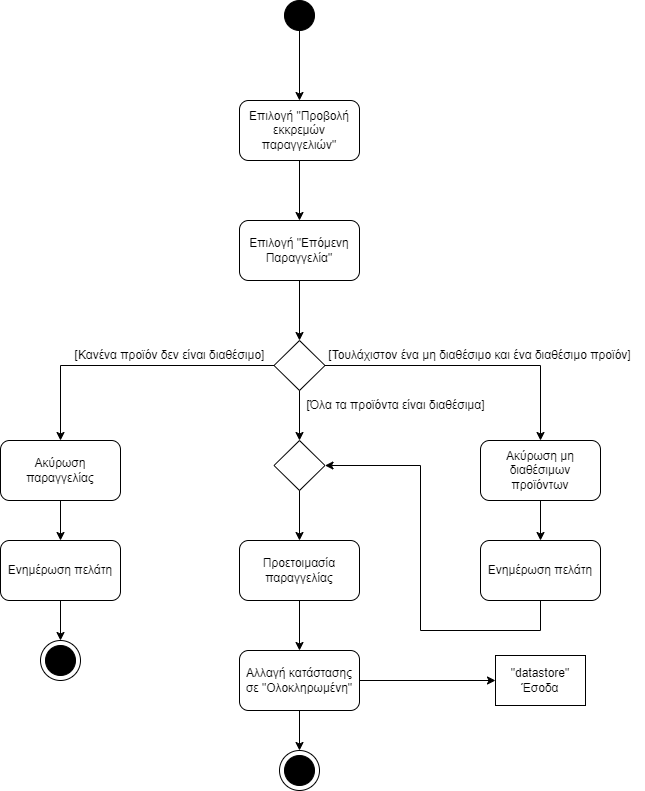

The diagram above was exported from draw.io. Its source (the exported page's mxGraphModel, read from the mxfile embedded in the PNG):
<mxGraphModel dx="1434" dy="758" grid="1" gridSize="10" guides="1" tooltips="1" connect="1" arrows="1" fold="1" page="1" pageScale="1" pageWidth="827" pageHeight="1169" background="#ffffff" math="0" shadow="0">
  <root>
    <mxCell id="0" />
    <mxCell id="1" parent="0" />
    <mxCell id="iFgozE0SnoxRLyRGzWSb-1" value="" style="ellipse;whiteSpace=wrap;html=1;aspect=fixed;fillColor=#000000;" parent="1" vertex="1">
      <mxGeometry x="384" y="250" width="30" height="30" as="geometry" />
    </mxCell>
    <mxCell id="iFgozE0SnoxRLyRGzWSb-2" value="" style="endArrow=classic;html=1;rounded=0;exitX=0.5;exitY=1;exitDx=0;exitDy=0;" parent="1" source="iFgozE0SnoxRLyRGzWSb-1" target="iFgozE0SnoxRLyRGzWSb-3" edge="1">
      <mxGeometry width="50" height="50" relative="1" as="geometry">
        <mxPoint x="390" y="180" as="sourcePoint" />
        <mxPoint x="399" y="110" as="targetPoint" />
      </mxGeometry>
    </mxCell>
    <mxCell id="iFgozE0SnoxRLyRGzWSb-3" value="Επιλογή &quot;Προβολή εκκρεμών παραγγελιών&quot;" style="rounded=1;whiteSpace=wrap;html=1;" parent="1" vertex="1">
      <mxGeometry x="339" y="350" width="120" height="60" as="geometry" />
    </mxCell>
    <mxCell id="iFgozE0SnoxRLyRGzWSb-4" value="" style="endArrow=classic;html=1;rounded=0;exitX=0.5;exitY=1;exitDx=0;exitDy=0;" parent="1" source="iFgozE0SnoxRLyRGzWSb-3" target="iFgozE0SnoxRLyRGzWSb-7" edge="1">
      <mxGeometry width="50" height="50" relative="1" as="geometry">
        <mxPoint x="399" y="240" as="sourcePoint" />
        <mxPoint x="390" y="340" as="targetPoint" />
      </mxGeometry>
    </mxCell>
    <mxCell id="iFgozE0SnoxRLyRGzWSb-7" value="Επιλογή &quot;Επόμενη Παραγγελία&quot;" style="rounded=1;whiteSpace=wrap;html=1;" parent="1" vertex="1">
      <mxGeometry x="339" y="470" width="120" height="60" as="geometry" />
    </mxCell>
    <mxCell id="iFgozE0SnoxRLyRGzWSb-8" value="" style="endArrow=classic;html=1;rounded=0;exitX=0.5;exitY=1;exitDx=0;exitDy=0;entryX=0.5;entryY=0;entryDx=0;entryDy=0;" parent="1" source="iFgozE0SnoxRLyRGzWSb-7" target="iFgozE0SnoxRLyRGzWSb-12" edge="1">
      <mxGeometry width="50" height="50" relative="1" as="geometry">
        <mxPoint x="390" y="490" as="sourcePoint" />
        <mxPoint x="399" y="470" as="targetPoint" />
      </mxGeometry>
    </mxCell>
    <mxCell id="iFgozE0SnoxRLyRGzWSb-12" value="" style="rhombus;whiteSpace=wrap;html=1;" parent="1" vertex="1">
      <mxGeometry x="373.5" y="590" width="51" height="50" as="geometry" />
    </mxCell>
    <mxCell id="iFgozE0SnoxRLyRGzWSb-17" value="[Κανένα προϊόν δεν είναι διαθέσιμο]" style="text;html=1;align=center;verticalAlign=middle;resizable=0;points=[];autosize=1;strokeColor=none;fillColor=none;" parent="1" vertex="1">
      <mxGeometry x="163.5" y="590" width="210" height="30" as="geometry" />
    </mxCell>
    <mxCell id="iFgozE0SnoxRLyRGzWSb-19" value="" style="endArrow=classic;html=1;rounded=0;exitX=0;exitY=0.5;exitDx=0;exitDy=0;entryX=0.5;entryY=0;entryDx=0;entryDy=0;" parent="1" source="iFgozE0SnoxRLyRGzWSb-12" target="iFgozE0SnoxRLyRGzWSb-20" edge="1">
      <mxGeometry width="50" height="50" relative="1" as="geometry">
        <mxPoint x="390" y="590" as="sourcePoint" />
        <mxPoint x="160" y="760" as="targetPoint" />
        <Array as="points">
          <mxPoint x="160" y="615" />
        </Array>
      </mxGeometry>
    </mxCell>
    <mxCell id="iFgozE0SnoxRLyRGzWSb-20" value="Ακύρωση παραγγελίας" style="rounded=1;whiteSpace=wrap;html=1;" parent="1" vertex="1">
      <mxGeometry x="100" y="690" width="120" height="60" as="geometry" />
    </mxCell>
    <mxCell id="iFgozE0SnoxRLyRGzWSb-21" value="" style="endArrow=classic;html=1;rounded=0;exitX=0.5;exitY=1;exitDx=0;exitDy=0;" parent="1" source="iFgozE0SnoxRLyRGzWSb-22" edge="1">
      <mxGeometry width="50" height="50" relative="1" as="geometry">
        <mxPoint x="390" y="730" as="sourcePoint" />
        <mxPoint x="160" y="830" as="targetPoint" />
      </mxGeometry>
    </mxCell>
    <mxCell id="iFgozE0SnoxRLyRGzWSb-26" value="" style="ellipse;whiteSpace=wrap;html=1;aspect=fixed;fillColor=#000000;" parent="1" vertex="1">
      <mxGeometry x="145" y="895" width="30" height="30" as="geometry" />
    </mxCell>
    <mxCell id="iFgozE0SnoxRLyRGzWSb-29" value="" style="endArrow=classic;html=1;rounded=0;exitX=1;exitY=0.5;exitDx=0;exitDy=0;entryX=0.5;entryY=0;entryDx=0;entryDy=0;" parent="1" source="iFgozE0SnoxRLyRGzWSb-12" target="iFgozE0SnoxRLyRGzWSb-30" edge="1">
      <mxGeometry width="50" height="50" relative="1" as="geometry">
        <mxPoint x="390" y="730" as="sourcePoint" />
        <mxPoint x="640" y="710" as="targetPoint" />
        <Array as="points">
          <mxPoint x="640" y="615" />
        </Array>
      </mxGeometry>
    </mxCell>
    <mxCell id="iFgozE0SnoxRLyRGzWSb-30" value="Ακύρωση μη διαθέσιμων προϊόντων" style="rounded=1;whiteSpace=wrap;html=1;" parent="1" vertex="1">
      <mxGeometry x="580" y="690" width="120" height="60" as="geometry" />
    </mxCell>
    <mxCell id="iFgozE0SnoxRLyRGzWSb-31" value="[Τουλάχιστον ένα μη διαθέσιμο και ένα διαθέσιμο προϊόν]" style="text;html=1;align=center;verticalAlign=middle;resizable=0;points=[];autosize=1;strokeColor=none;fillColor=none;" parent="1" vertex="1">
      <mxGeometry x="414" y="590" width="330" height="30" as="geometry" />
    </mxCell>
    <mxCell id="iFgozE0SnoxRLyRGzWSb-33" value="" style="endArrow=classic;html=1;rounded=0;exitX=0.5;exitY=1;exitDx=0;exitDy=0;" parent="1" source="iFgozE0SnoxRLyRGzWSb-34" edge="1">
      <mxGeometry width="50" height="50" relative="1" as="geometry">
        <mxPoint x="390" y="730" as="sourcePoint" />
        <mxPoint x="640" y="830" as="targetPoint" />
      </mxGeometry>
    </mxCell>
    <mxCell id="iFgozE0SnoxRLyRGzWSb-35" value="" style="endArrow=classic;html=1;rounded=0;exitX=0.5;exitY=1;exitDx=0;exitDy=0;entryX=0.5;entryY=0;entryDx=0;entryDy=0;" parent="1" source="iFgozE0SnoxRLyRGzWSb-12" target="iFgozE0SnoxRLyRGzWSb-38" edge="1">
      <mxGeometry width="50" height="50" relative="1" as="geometry">
        <mxPoint x="390" y="730" as="sourcePoint" />
        <mxPoint x="400" y="690" as="targetPoint" />
        <Array as="points" />
      </mxGeometry>
    </mxCell>
    <mxCell id="iFgozE0SnoxRLyRGzWSb-36" value="[Όλα τα προϊόντα είναι διαθέσιμα]" style="text;html=1;align=center;verticalAlign=middle;resizable=0;points=[];autosize=1;strokeColor=none;fillColor=none;" parent="1" vertex="1">
      <mxGeometry x="395" y="640" width="200" height="30" as="geometry" />
    </mxCell>
    <mxCell id="iFgozE0SnoxRLyRGzWSb-37" value="Προετοιμασία παραγγελίας" style="rounded=1;whiteSpace=wrap;html=1;" parent="1" vertex="1">
      <mxGeometry x="339" y="790" width="120" height="60" as="geometry" />
    </mxCell>
    <mxCell id="iFgozE0SnoxRLyRGzWSb-38" value="" style="rhombus;whiteSpace=wrap;html=1;" parent="1" vertex="1">
      <mxGeometry x="373.5" y="690" width="51" height="50" as="geometry" />
    </mxCell>
    <mxCell id="iFgozE0SnoxRLyRGzWSb-39" value="" style="endArrow=classic;html=1;rounded=0;exitX=0.5;exitY=1;exitDx=0;exitDy=0;entryX=1;entryY=0.5;entryDx=0;entryDy=0;" parent="1" source="iFgozE0SnoxRLyRGzWSb-34" target="iFgozE0SnoxRLyRGzWSb-38" edge="1">
      <mxGeometry width="50" height="50" relative="1" as="geometry">
        <mxPoint x="390" y="730" as="sourcePoint" />
        <mxPoint x="440" y="680" as="targetPoint" />
        <Array as="points">
          <mxPoint x="640" y="880" />
          <mxPoint x="520" y="880" />
          <mxPoint x="520" y="715" />
        </Array>
      </mxGeometry>
    </mxCell>
    <mxCell id="iFgozE0SnoxRLyRGzWSb-40" value="" style="endArrow=classic;html=1;rounded=0;exitX=0.5;exitY=1;exitDx=0;exitDy=0;entryX=0.5;entryY=0;entryDx=0;entryDy=0;" parent="1" source="iFgozE0SnoxRLyRGzWSb-38" target="iFgozE0SnoxRLyRGzWSb-37" edge="1">
      <mxGeometry width="50" height="50" relative="1" as="geometry">
        <mxPoint x="390" y="730" as="sourcePoint" />
        <mxPoint x="440" y="680" as="targetPoint" />
      </mxGeometry>
    </mxCell>
    <mxCell id="iFgozE0SnoxRLyRGzWSb-41" value="" style="endArrow=classic;html=1;rounded=0;exitX=0.5;exitY=1;exitDx=0;exitDy=0;entryX=0.5;entryY=0;entryDx=0;entryDy=0;" parent="1" source="iFgozE0SnoxRLyRGzWSb-37" target="iFgozE0SnoxRLyRGzWSb-42" edge="1">
      <mxGeometry width="50" height="50" relative="1" as="geometry">
        <mxPoint x="390" y="1030" as="sourcePoint" />
        <mxPoint x="400" y="940" as="targetPoint" />
      </mxGeometry>
    </mxCell>
    <mxCell id="iFgozE0SnoxRLyRGzWSb-42" value="Αλλαγή κατάστασης σε &quot;Ολοκληρωμένη&quot;" style="rounded=1;whiteSpace=wrap;html=1;" parent="1" vertex="1">
      <mxGeometry x="339" y="900" width="120" height="60" as="geometry" />
    </mxCell>
    <mxCell id="iFgozE0SnoxRLyRGzWSb-43" value="" style="endArrow=classic;html=1;rounded=0;exitX=1;exitY=0.5;exitDx=0;exitDy=0;entryX=0;entryY=0.5;entryDx=0;entryDy=0;" parent="1" source="iFgozE0SnoxRLyRGzWSb-42" target="iFgozE0SnoxRLyRGzWSb-46" edge="1">
      <mxGeometry width="50" height="50" relative="1" as="geometry">
        <mxPoint x="390" y="1030" as="sourcePoint" />
        <mxPoint x="555" y="970" as="targetPoint" />
      </mxGeometry>
    </mxCell>
    <mxCell id="iFgozE0SnoxRLyRGzWSb-46" value="&quot;datastore&quot; &lt;br&gt;Έσοδα" style="rounded=0;whiteSpace=wrap;html=1;" parent="1" vertex="1">
      <mxGeometry x="595" y="905" width="90" height="50" as="geometry" />
    </mxCell>
    <mxCell id="iFgozE0SnoxRLyRGzWSb-48" value="" style="endArrow=classic;html=1;rounded=0;exitX=0.5;exitY=1;exitDx=0;exitDy=0;entryX=0.5;entryY=0;entryDx=0;entryDy=0;" parent="1" source="iFgozE0SnoxRLyRGzWSb-42" target="iFgozE0SnoxRLyRGzWSb-49" edge="1">
      <mxGeometry width="50" height="50" relative="1" as="geometry">
        <mxPoint x="390" y="830" as="sourcePoint" />
        <mxPoint x="399" y="1060" as="targetPoint" />
      </mxGeometry>
    </mxCell>
    <mxCell id="iFgozE0SnoxRLyRGzWSb-49" value="" style="ellipse;whiteSpace=wrap;html=1;aspect=fixed;fillColor=none;" parent="1" vertex="1">
      <mxGeometry x="379" y="1000" width="40" height="40" as="geometry" />
    </mxCell>
    <mxCell id="iFgozE0SnoxRLyRGzWSb-50" value="" style="ellipse;whiteSpace=wrap;html=1;aspect=fixed;fillColor=#000000;" parent="1" vertex="1">
      <mxGeometry x="384" y="1005" width="30" height="30" as="geometry" />
    </mxCell>
    <mxCell id="iFgozE0SnoxRLyRGzWSb-51" value="" style="endArrow=classic;html=1;rounded=0;exitX=0.5;exitY=1;exitDx=0;exitDy=0;" parent="1" source="iFgozE0SnoxRLyRGzWSb-30" target="iFgozE0SnoxRLyRGzWSb-34" edge="1">
      <mxGeometry width="50" height="50" relative="1" as="geometry">
        <mxPoint x="640" y="750" as="sourcePoint" />
        <mxPoint x="640" y="830" as="targetPoint" />
      </mxGeometry>
    </mxCell>
    <mxCell id="iFgozE0SnoxRLyRGzWSb-34" value="Ενημέρωση πελάτη" style="rounded=1;whiteSpace=wrap;html=1;" parent="1" vertex="1">
      <mxGeometry x="580" y="790" width="120" height="60" as="geometry" />
    </mxCell>
    <mxCell id="iFgozE0SnoxRLyRGzWSb-52" value="" style="endArrow=classic;html=1;rounded=0;exitX=0.5;exitY=1;exitDx=0;exitDy=0;" parent="1" source="iFgozE0SnoxRLyRGzWSb-20" target="iFgozE0SnoxRLyRGzWSb-22" edge="1">
      <mxGeometry width="50" height="50" relative="1" as="geometry">
        <mxPoint x="160" y="750" as="sourcePoint" />
        <mxPoint x="160" y="830" as="targetPoint" />
      </mxGeometry>
    </mxCell>
    <mxCell id="iFgozE0SnoxRLyRGzWSb-22" value="Ενημέρωση πελάτη" style="rounded=1;whiteSpace=wrap;html=1;" parent="1" vertex="1">
      <mxGeometry x="100" y="790" width="120" height="60" as="geometry" />
    </mxCell>
    <mxCell id="iFgozE0SnoxRLyRGzWSb-53" value="" style="endArrow=classic;html=1;rounded=0;exitX=0.5;exitY=1;exitDx=0;exitDy=0;" parent="1" source="iFgozE0SnoxRLyRGzWSb-22" target="iFgozE0SnoxRLyRGzWSb-28" edge="1">
      <mxGeometry width="50" height="50" relative="1" as="geometry">
        <mxPoint x="160" y="850" as="sourcePoint" />
        <mxPoint x="160" y="940" as="targetPoint" />
      </mxGeometry>
    </mxCell>
    <mxCell id="iFgozE0SnoxRLyRGzWSb-28" value="" style="ellipse;whiteSpace=wrap;html=1;aspect=fixed;fillColor=none;" parent="1" vertex="1">
      <mxGeometry x="140" y="890" width="40" height="40" as="geometry" />
    </mxCell>
  </root>
</mxGraphModel>